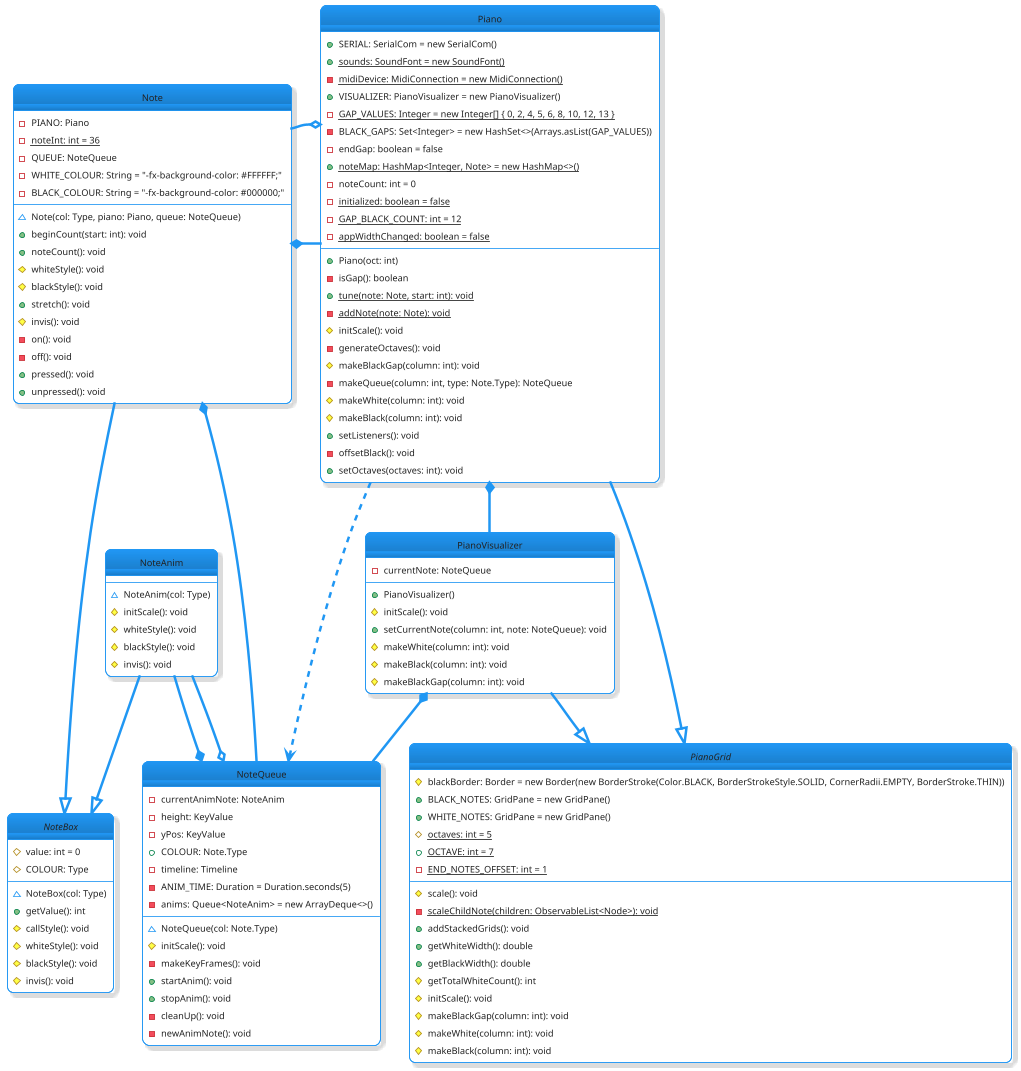

The diagram above was rendered by PlantUML. Its source (embedded in the PNG):
@startuml
!include https://raw.githubusercontent.com/bschwarz/puml-themes/refs/heads/master/themes/materia-outline/puml-theme-materia-outline.puml
'skinparam classAttributeIconSize 0
hide circle


' FORCE COMPACT LAYOUT OVERRIDES
skinparam roundcorner           15
skinparam ParticipantPadding    20
skinparam BoxPadding            10
skinparam Padding               3


class Note {
  -PIANO: Piano
  -{static} noteInt: int = 36
  -QUEUE: NoteQueue
  -WHITE_COLOUR: String = "-fx-background-color: #FFFFFF;"
  -BLACK_COLOUR: String = "-fx-background-color: #000000;"
  --
  ~Note(col: Type, piano: Piano, queue: NoteQueue)
  +beginCount(start: int): void
  +noteCount(): void
  #whiteStyle(): void
  #blackStyle(): void
  +stretch(): void
  #invis(): void
  -on(): void
  -off(): void
  +pressed(): void
  +unpressed(): void
}

class NoteAnim {
  ~NoteAnim(col: Type)
  #initScale(): void
  #whiteStyle(): void
  #blackStyle(): void
  #invis(): void
}

abstract class NoteBox {
  #value: int = 0
  #COLOUR: Type
  --
  ~NoteBox(col: Type)
  +getValue(): int
  #callStyle(): void
  #whiteStyle(): void
  #blackStyle(): void
  #invis(): void
}

class NoteQueue {
  -currentAnimNote: NoteAnim
  -height: KeyValue
  -yPos: KeyValue
  +COLOUR: Note.Type
  -timeline: Timeline
  -ANIM_TIME: Duration = Duration.seconds(5)
  -anims: Queue<NoteAnim> = new ArrayDeque<>()
  --
  ~NoteQueue(col: Note.Type)
  #initScale(): void
  -makeKeyFrames(): void
  +startAnim(): void
  +stopAnim(): void
  -cleanUp(): void
  -newAnimNote(): void
}

class Piano {
  +SERIAL: SerialCom = new SerialCom()
  +{static} sounds: SoundFont = new SoundFont()
  -{static} midiDevice: MidiConnection = new MidiConnection()
  +VISUALIZER: PianoVisualizer = new PianoVisualizer()
  -{static} GAP_VALUES: Integer = new Integer[] { 0, 2, 4, 5, 6, 8, 10, 12, 13 }
  -BLACK_GAPS: Set<Integer> = new HashSet<>(Arrays.asList(GAP_VALUES))
  -endGap: boolean = false
  +{static} noteMap: HashMap<Integer, Note> = new HashMap<>()
  -noteCount: int = 0
  -{static} initialized: boolean = false
  -{static} GAP_BLACK_COUNT: int = 12
  -{static} appWidthChanged: boolean = false
  --
  +Piano(oct: int)
  -isGap(): boolean
  +{static} tune(note: Note, start: int): void
  -{static} addNote(note: Note): void
  #initScale(): void
  -generateOctaves(): void
  #makeBlackGap(column: int): void
  -makeQueue(column: int, type: Note.Type): NoteQueue
  #makeWhite(column: int): void
  #makeBlack(column: int): void
  +setListeners(): void
  -offsetBlack(): void
  +setOctaves(octaves: int): void
}

class PianoVisualizer {
  -currentNote: NoteQueue
  --
  +PianoVisualizer()
  #initScale(): void
  +setCurrentNote(column: int, note: NoteQueue): void
  #makeWhite(column: int): void
  #makeBlack(column: int): void
  #makeBlackGap(column: int): void
}

abstract class PianoGrid {
  #blackBorder: Border = new Border(new BorderStroke(Color.BLACK, BorderStrokeStyle.SOLID, CornerRadii.EMPTY, BorderStroke.THIN))
  +BLACK_NOTES: GridPane = new GridPane()
  +WHITE_NOTES: GridPane = new GridPane()
  #{static} octaves: int = 5
  +{static} OCTAVE: int = 7
  -{static} END_NOTES_OFFSET: int = 1
  --
  #scale(): void
  -{static} scaleChildNote(children: ObservableList<Node>): void
  +addStackedGrids(): void
  +getWhiteWidth(): double
  +getBlackWidth(): double
  #getTotalWhiteCount(): int
  #initScale(): void
  #makeBlackGap(column: int): void
  #makeWhite(column: int): void
  #makeBlack(column: int): void
}
NoteAnim -[hidden]right- PianoVisualizer
Note -[hidden]right- Piano

Note --|> NoteBox
Note *-- Piano
Note *-- NoteQueue
NoteAnim --|> NoteBox
NoteQueue *-- NoteAnim
NoteQueue o-- NoteAnim
Piano --|> PianoGrid
Piano *-- PianoVisualizer
Piano o-- Note
Piano ..> NoteQueue
PianoVisualizer --|> PianoGrid
PianoVisualizer *-- NoteQueue
@enduml